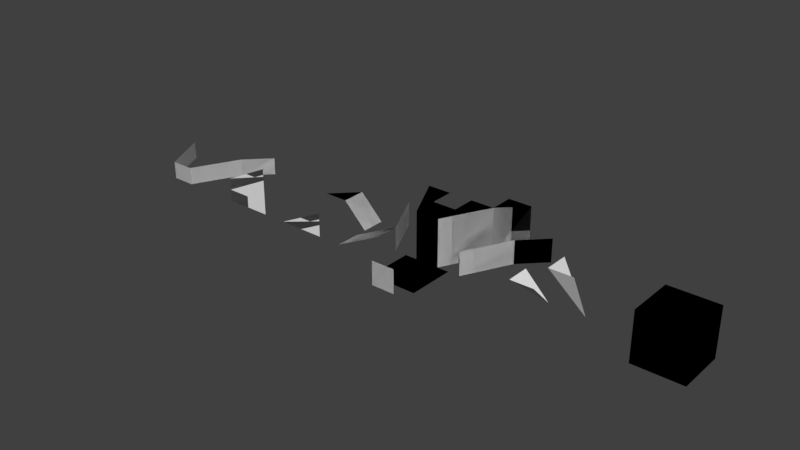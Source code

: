 # Source: environment_tileset.blend  (saved by Blender 2.79.0; exported with 4.5.12 LTS)
import bpy
from mathutils import Matrix  # noqa: F401  (used for matrix-valued properties, if any)

bpy.ops.wm.read_factory_settings(use_empty=True)
scene = bpy.context.scene
scene.name = 'Scene'

# ---- collections
col_collection_1 = bpy.data.collections.new('Collection 1'); scene.collection.children.link(col_collection_1)

# ---- materials (node trees are filled in below, after node groups)
mat_material = bpy.data.materials.new('Material')
mat_material.alpha_threshold = 0.0
mat_material.use_transparent_shadow = False
mat_material.roughness = 0.5
mat_material.line_color = (0.0, 0.0, 0.0, 1.0)

# ---- material node trees

# ---- world
world_world = bpy.data.worlds.new('World'); scene.world = world_world
world_world.color = (0.05088, 0.05088, 0.05088)
world_world.use_sun_shadow = False
world_world.sun_shadow_jitter_overblur = 0.0
world_world.cycles.sampling_method = 'MANUAL'

# ---- meshes
me_plane_009 = bpy.data.meshes.new('Plane.009')
me_plane_009.from_pydata([(-2.0, -2.0, 0.0), (2.0, -2.0, 0.0), (-2.0, -2.0, 4.0), (2.0, -2.0, 4.0), (-2.0, 2.0, 0.0), (2.0, 2.0, 4.0), (-2.0, 2.0, 4.0), (2.0, 2.0, 0.0), (-2.0, -2.0, 0.0), (2.0, -2.0, 0.0), (-2.0, -2.0, 4.0), (2.0, -2.0, 4.0), (-2.0, 2.0, 0.0), (2.0, 2.0, 4.0), (-2.0, 2.0, 4.0), (2.0, 2.0, 0.0)], [], [(0, 1, 3, 2), (4, 0, 2, 6), (7, 4, 6, 5), (1, 7, 5, 3), (8, 10, 11, 9), (12, 14, 10, 8), (15, 13, 14, 12), (9, 11, 13, 15)])
_uv = me_plane_009.uv_layers.new(name='UVMap')
_uv.uv.foreach_set('vector', [0.0001, 9.998e-05, 0.9999, 9.998e-05, 0.9999, 0.9999, 9.998e-05, 0.9999, 0.0001, 9.998e-05, 0.9999, 9.998e-05, 0.9999, 0.9999, 9.998e-05, 0.9999, 0.0001, 9.998e-05, 0.9999, 9.998e-05, 0.9999, 0.9999, 9.998e-05, 0.9999, 0.0001, 9.998e-05, 0.9999, 9.998e-05, 0.9999, 0.9999, 9.998e-05, 0.9999, 0.0001, 9.998e-05, 9.998e-05, 0.9999, 0.9999, 0.9999, 0.9999, 9.998e-05, 0.0001, 9.998e-05, 9.998e-05, 0.9999, 0.9999, 0.9999, 0.9999, 9.998e-05, 0.0001, 9.998e-05, 9.998e-05, 0.9999, 0.9999, 0.9999, 0.9999, 9.998e-05, 0.0001, 9.998e-05, 9.998e-05, 0.9999, 0.9999, 0.9999, 0.9999, 9.998e-05])
me_plane_009.use_remesh_preserve_volume = False
me_plane_009.use_remesh_preserve_attributes = False
me_plane_009.use_mirror_vertex_groups = False
me_plane_009.update()
me_cube_014 = bpy.data.meshes.new('Cube.014')
me_cube_014.from_pydata([(-1.0, -2.0, 0.0), (1.0, 2.0, 0.0), (-1.0, -2.0, 1.5), (1.0, 2.0, 1.5), (-1.0, -2.0, 0.0), (1.0, 2.0, 0.0), (-1.0, -2.0, 1.5), (1.0, 2.0, 1.5)], [], [(0, 1, 3, 2), (4, 6, 7, 5)])
me_cube_014.polygons.foreach_set('use_smooth', [True] * 2)
_uv = me_cube_014.uv_layers.new(name='UVMap')
_uv.uv.foreach_set('vector', [9.456e-05, 9.472e-05, 0.9999, 9.456e-05, 0.9999, 0.5, 9.477e-05, 0.5, 9.456e-05, 9.472e-05, 9.477e-05, 0.5, 0.9999, 0.5, 0.9999, 9.456e-05])
me_cube_014.materials.append(mat_material)
me_cube_014.use_remesh_preserve_volume = False
me_cube_014.use_remesh_preserve_attributes = False
me_cube_014.use_mirror_vertex_groups = False
me_cube_014.update()
me_cube_013 = bpy.data.meshes.new('Cube.013')
me_cube_013.from_pydata([(1.0, -2.0, 0.0), (-1.0, 2.0, 0.0), (1.0, -2.0, 1.5), (-1.0, 2.0, 1.5), (1.0, -2.0, 0.0), (-1.0, 2.0, 0.0), (1.0, -2.0, 1.5), (-1.0, 2.0, 1.5)], [], [(0, 1, 3, 2), (4, 6, 7, 5)])
me_cube_013.polygons.foreach_set('use_smooth', [True] * 2)
_uv = me_cube_013.uv_layers.new(name='UVMap')
_uv.uv.foreach_set('vector', [9.456e-05, 9.472e-05, 0.9999, 9.456e-05, 0.9999, 0.5, 9.477e-05, 0.5, 9.456e-05, 9.472e-05, 9.477e-05, 0.5, 0.9999, 0.5, 0.9999, 9.456e-05])
me_cube_013.materials.append(mat_material)
me_cube_013.use_remesh_preserve_volume = False
me_cube_013.use_remesh_preserve_attributes = False
me_cube_013.use_mirror_vertex_groups = False
me_cube_013.update()
me_cube_010 = bpy.data.meshes.new('Cube.010')
me_cube_010.from_pydata([(-1.0, -1.0, 0.0), (1.0, 1.0, 0.0), (1.0, 1.0, 1.5), (-1.0, -1.0, 1.5), (-1.0, -1.0, 0.0), (1.0, 1.0, 0.0), (1.0, 1.0, 1.5), (-1.0, -1.0, 1.5)], [], [(0, 1, 2, 3), (4, 7, 6, 5)])
me_cube_010.polygons.foreach_set('use_smooth', [True] * 2)
_uv = me_cube_010.uv_layers.new(name='UVMap')
_uv.uv.foreach_set('vector', [8.408e-05, 8.408e-05, 0.7071, 8.408e-05, 0.7071, 0.4999, 8.411e-05, 0.4999, 8.408e-05, 8.408e-05, 8.411e-05, 0.4999, 0.7071, 0.4999, 0.7071, 8.408e-05])
me_cube_010.materials.append(mat_material)
me_cube_010.use_remesh_preserve_volume = False
me_cube_010.use_remesh_preserve_attributes = False
me_cube_010.use_mirror_vertex_groups = False
me_cube_010.update()
me_plane_003 = bpy.data.meshes.new('Plane.003')
me_plane_003.from_pydata([(-1.0, -1.0, 0.0), (1.0, -1.0, 0.0), (-1.0, 0.5, -3.775e-08), (1.0, 0.5, -3.775e-08), (-1.0, -1.0, 0.0), (1.0, -1.0, 0.0), (-1.0, 0.5, -3.775e-08), (1.0, 0.5, -3.775e-08)], [], [(0, 1, 3, 2), (4, 6, 7, 5)])
me_plane_003.use_remesh_preserve_volume = False
me_plane_003.use_remesh_preserve_attributes = False
me_plane_003.use_mirror_vertex_groups = False
me_plane_003.update()
me_cube_012 = bpy.data.meshes.new('Cube.012')
me_cube_012.from_pydata([(1.0, 1.0, 0.0), (-1.0, -1.0, 4.0), (-1.0, 1.0, 4.0), (1.0, -1.0, 4.0)], [], [(0, 1, 2), (0, 3, 1)])
_uv = me_cube_012.uv_layers.new(name='UVMap')
_uv.uv.foreach_set('vector', [1.0, 1.219e-05, -8.225e-06, 0.5, -8.285e-06, 4.888e-06, 1.0, 1.219e-05, -8.285e-06, 4.888e-06, -8.225e-06, 0.5])
me_cube_012.use_remesh_preserve_volume = False
me_cube_012.use_remesh_preserve_attributes = False
me_cube_012.use_mirror_vertex_groups = False
me_cube_012.update()
me_cube_011 = bpy.data.meshes.new('Cube.011')
me_cube_011.from_pydata([(1.0, 1.0, 0.0), (-1.0, -1.0, 2.0), (-1.0, 1.0, 2.0), (1.0, -1.0, 2.0)], [], [(0, 1, 2), (0, 3, 1)])
_uv = me_cube_011.uv_layers.new(name='UVMap')
_uv.uv.foreach_set('vector', [0.5857, 0.5859, 9.848e-05, 0.9999, 9.848e-05, 0.5859, 0.5857, 0.5859, 9.847e-05, 0.5859, 9.853e-05, 0.9999])
me_cube_011.use_remesh_preserve_volume = False
me_cube_011.use_remesh_preserve_attributes = False
me_cube_011.use_mirror_vertex_groups = False
me_cube_011.update()
me_plane_004 = bpy.data.meshes.new('Plane.004')
me_plane_004.from_pydata([(-1.0, -1.0, 2.0), (1.0, -1.0, 0.0), (-1.0, 1.0, 2.0), (1.0, 1.0, 0.0), (-3.0, -1.0, 2.0), (-1.0, -1.0, 2.0), (1.0, -1.0, 0.0), (-1.0, 1.0, 2.0), (1.0, 1.0, 0.0), (-3.0, -1.0, 2.0), (-1.0, -1.0, 2.0), (1.0, -1.0, 0.0), (-1.0, 1.0, 2.0), (1.0, 1.0, 0.0), (-3.0, -1.0, 2.0), (-1.0, -1.0, 2.0), (1.0, -1.0, 0.0), (-1.0, 1.0, 2.0), (1.0, 1.0, 0.0), (-3.0, -1.0, 2.0)], [], [(0, 1, 3, 2), (0, 2, 4), (5, 7, 8, 6), (5, 9, 7), (10, 12, 13, 11), (10, 14, 12), (15, 16, 18, 17), (15, 17, 19)])
_uv = me_plane_004.uv_layers.new(name='UVMap')
_uv.uv.foreach_set('vector', [0.5, 7.073e-05, 0.9999, 7.07e-05, 0.9999, 0.5, 0.5, 0.5, 0.5, 7.073e-05, 0.5, 0.5, 7.07e-05, 7.07e-05, 0.5, 7.073e-05, 0.5, 0.5, 0.9999, 0.5, 0.9999, 7.07e-05, 0.5, 7.073e-05, 7.07e-05, 7.07e-05, 0.5, 0.5, 0.5, 7.073e-05, 0.5, 0.5, 0.9999, 0.5, 0.9999, 7.07e-05, 0.5, 7.073e-05, 7.07e-05, 7.07e-05, 0.5, 0.5, 0.5, 7.073e-05, 0.9999, 7.07e-05, 0.9999, 0.5, 0.5, 0.5, 0.5, 7.073e-05, 0.5, 0.5, 7.07e-05, 7.07e-05])
me_plane_004.use_remesh_preserve_volume = False
me_plane_004.use_remesh_preserve_attributes = False
me_plane_004.use_mirror_vertex_groups = False
me_plane_004.update()
me_plane_007 = bpy.data.meshes.new('Plane.007')
me_plane_007.from_pydata([(-2.0, -1.192e-07, 2.0), (2.0, -2.384e-07, 2.0), (2.0, 1.192e-07, 4.0), (-2.0, -1.192e-07, 0.0), (2.0, -2.384e-07, 0.0), (-2.0, -1.192e-07, 2.0), (2.0, -2.384e-07, 2.0), (2.0, 1.192e-07, 4.0), (-2.0, -1.192e-07, 0.0), (2.0, -2.384e-07, 0.0)], [], [(0, 1, 2), (1, 0, 3, 4), (5, 7, 6), (6, 9, 8, 5)])
_uv = me_plane_007.uv_layers.new(name='UVMap')
_uv.uv.foreach_set('vector', [0.0001, 0.5, 0.9999, 0.5, 0.9999, 0.9999, 0.9999, 0.5, 0.0001, 0.5, 9.998e-05, 0.0001, 0.9999, 9.998e-05, 0.0001, 0.5, 0.9999, 0.9999, 0.9999, 0.5, 0.9999, 0.5, 0.9999, 9.998e-05, 9.998e-05, 0.0001, 0.0001, 0.5])
me_plane_007.use_remesh_preserve_volume = False
me_plane_007.use_remesh_preserve_attributes = False
me_plane_007.use_mirror_vertex_groups = False
me_plane_007.update()
me_plane_006 = bpy.data.meshes.new('Plane.006')
me_plane_006.from_pydata([(-2.0, -1.192e-07, 0.0), (2.0, -2.384e-07, 0.0), (2.0, 1.192e-07, 2.0), (-2.0, -1.192e-07, 0.0), (2.0, -2.384e-07, 0.0), (2.0, 1.192e-07, 2.0)], [], [(0, 1, 2), (3, 5, 4)])
_uv = me_plane_006.uv_layers.new(name='UVMap')
_uv.uv.foreach_set('vector', [7.07e-05, 7.073e-05, 0.9999, 7.07e-05, 0.9999, 0.5, 7.07e-05, 7.073e-05, 0.9999, 0.5, 0.9999, 7.07e-05])
me_plane_006.use_remesh_preserve_volume = False
me_plane_006.use_remesh_preserve_attributes = False
me_plane_006.use_mirror_vertex_groups = False
me_plane_006.update()
me_plane_005 = bpy.data.meshes.new('Plane.005')
me_plane_005.from_pydata([(-1.0, -1.0, 0.0), (1.0, -1.0, 0.0), (-1.0, 1.0, 0.0), (1.0, 1.0, 0.0), (-1.0, -1.0, 0.0), (1.0, -1.0, 0.0), (-1.0, 1.0, 0.0), (1.0, 1.0, 0.0)], [], [(0, 1, 3, 2), (4, 6, 7, 5)])
me_plane_005.use_remesh_preserve_volume = False
me_plane_005.use_remesh_preserve_attributes = False
me_plane_005.use_mirror_vertex_groups = False
me_plane_005.update()
me_cube_009 = bpy.data.meshes.new('Cube.009')
me_cube_009.from_pydata([(-1.0, -1.0, 0.0), (1.0, 1.0, 0.0), (1.0, 1.0, 2.0), (-1.0, -1.0, 2.0), (-1.0, -1.0, 0.0), (1.0, 1.0, 0.0), (1.0, 1.0, 2.0), (-1.0, -1.0, 2.0)], [], [(0, 1, 2, 3), (4, 7, 6, 5)])
me_cube_009.polygons.foreach_set('use_smooth', [True] * 2)
_uv = me_cube_009.uv_layers.new(name='UVMap')
_uv.uv.foreach_set('vector', [8.408e-05, 8.408e-05, 0.7071, 8.408e-05, 0.7071, 0.4999, 8.411e-05, 0.4999, 8.408e-05, 8.408e-05, 8.411e-05, 0.4999, 0.7071, 0.4999, 0.7071, 8.408e-05])
me_cube_009.materials.append(mat_material)
me_cube_009.use_remesh_preserve_volume = False
me_cube_009.use_remesh_preserve_attributes = False
me_cube_009.use_mirror_vertex_groups = False
me_cube_009.update()
me_cube_008 = bpy.data.meshes.new('Cube.008')
me_cube_008.from_pydata([(1.0, -2.0, 0.0), (-1.0, 2.0, 0.0), (1.0, -2.0, 2.0), (-1.0, 2.0, 2.0), (1.0, -2.0, 0.0), (-1.0, 2.0, 0.0), (1.0, -2.0, 2.0), (-1.0, 2.0, 2.0)], [], [(0, 1, 3, 2), (4, 6, 7, 5)])
me_cube_008.polygons.foreach_set('use_smooth', [True] * 2)
_uv = me_cube_008.uv_layers.new(name='UVMap')
_uv.uv.foreach_set('vector', [9.456e-05, 9.472e-05, 0.9999, 9.456e-05, 0.9999, 0.5, 9.477e-05, 0.5, 9.456e-05, 9.472e-05, 9.477e-05, 0.5, 0.9999, 0.5, 0.9999, 9.456e-05])
me_cube_008.materials.append(mat_material)
me_cube_008.use_remesh_preserve_volume = False
me_cube_008.use_remesh_preserve_attributes = False
me_cube_008.use_mirror_vertex_groups = False
me_cube_008.update()
me_cube_007 = bpy.data.meshes.new('Cube.007')
me_cube_007.from_pydata([(-1.0, -2.0, 0.0), (1.0, 2.0, 0.0), (-1.0, -2.0, 2.0), (1.0, 2.0, 2.0), (-1.0, -2.0, 0.0), (1.0, 2.0, 0.0), (-1.0, -2.0, 2.0), (1.0, 2.0, 2.0)], [], [(0, 1, 3, 2), (4, 6, 7, 5)])
me_cube_007.polygons.foreach_set('use_smooth', [True] * 2)
_uv = me_cube_007.uv_layers.new(name='UVMap')
_uv.uv.foreach_set('vector', [9.456e-05, 9.472e-05, 0.9999, 9.456e-05, 0.9999, 0.5, 9.477e-05, 0.5, 9.456e-05, 9.472e-05, 9.477e-05, 0.5, 0.9999, 0.5, 0.9999, 9.456e-05])
me_cube_007.materials.append(mat_material)
me_cube_007.use_remesh_preserve_volume = False
me_cube_007.use_remesh_preserve_attributes = False
me_cube_007.use_mirror_vertex_groups = False
me_cube_007.update()
me_plane_002 = bpy.data.meshes.new('Plane.002')
me_plane_002.from_pydata([(-2.0, -1.0, 0.0), (2.0, -1.0, 2.0), (-2.0, 1.0, 0.0), (2.0, 1.0, 2.0), (-2.0, -1.0, 0.0), (2.0, -1.0, 2.0), (-2.0, 1.0, 0.0), (2.0, 1.0, 2.0)], [], [(0, 1, 3, 2), (4, 6, 7, 5)])
_uv = me_plane_002.uv_layers.new(name='UVMap')
_uv.uv.foreach_set('vector', [6.687e-05, 6.687e-05, 0.9999, 6.692e-05, 0.9999, 0.4472, 6.692e-05, 0.4472, 6.687e-05, 6.687e-05, 6.692e-05, 0.4472, 0.9999, 0.4472, 0.9999, 6.692e-05])
me_plane_002.use_remesh_preserve_volume = False
me_plane_002.use_remesh_preserve_attributes = False
me_plane_002.use_mirror_vertex_groups = False
me_plane_002.update()
me_plane_001 = bpy.data.meshes.new('Plane.001')
me_plane_001.from_pydata([(-2.0, -2.0, 0.0), (2.0, -2.0, 0.0), (-2.0, 2.0, 0.0), (2.0, 2.0, 0.0), (-2.0, -2.0, 0.0), (2.0, -2.0, 0.0), (-2.0, 2.0, 0.0), (2.0, 2.0, 0.0)], [], [(0, 1, 3, 2), (4, 6, 7, 5)])
_uv = me_plane_001.uv_layers.new(name='UVMap')
_uv.uv.foreach_set('vector', [9.998e-05, 0.0001001, 0.9999, 9.998e-05, 0.9999, 0.9999, 0.0001, 0.9999, 9.998e-05, 0.0001001, 0.0001, 0.9999, 0.9999, 0.9999, 0.9999, 9.998e-05])
me_plane_001.use_remesh_preserve_volume = False
me_plane_001.use_remesh_preserve_attributes = False
me_plane_001.use_mirror_vertex_groups = False
me_plane_001.update()
me_plane = bpy.data.meshes.new('Plane')
me_plane.from_pydata([(-1.0, -1.0, 0.0), (1.0, -1.0, 0.0), (-1.0, 1.0, 0.0), (1.0, 1.0, 0.0), (-1.0, -1.0, 0.0), (1.0, -1.0, 0.0), (-1.0, 1.0, 0.0), (1.0, 1.0, 0.0)], [], [(0, 1, 3, 2), (4, 6, 7, 5)])
_uv = me_plane.uv_layers.new(name='UVMap')
_uv.uv.foreach_set('vector', [-8.487e-07, 1.976e-06, 0.4999, 1.976e-06, 0.4999, 0.4999, -8.487e-07, 0.4999, -8.487e-07, 1.976e-06, -8.487e-07, 0.4999, 0.4999, 0.4999, 0.4999, 1.976e-06])
me_plane.use_remesh_preserve_volume = False
me_plane.use_remesh_preserve_attributes = False
me_plane.use_mirror_vertex_groups = False
me_plane.update()
me_cube_006 = bpy.data.meshes.new('Cube.006')
me_cube_006.from_pydata([(1.0, -2.0, 0.0), (-1.0, 2.0, 0.0), (1.0, 2.0, 0.0), (1.0, -2.0, 0.0), (-1.0, 2.0, 0.0), (1.0, 2.0, 0.0)], [], [(0, 2, 1), (3, 4, 5)])
_uv = me_cube_006.uv_layers.new(name='UVMap')
_uv.uv.foreach_set('vector', [0.894, 0.4478, -0.0003087, 0.4472, 1.292e-05, 3.895e-05, 0.894, 0.4478, 1.292e-05, 3.895e-05, -0.0003087, 0.4472])
me_cube_006.materials.append(mat_material)
me_cube_006.use_remesh_preserve_volume = False
me_cube_006.use_remesh_preserve_attributes = False
me_cube_006.use_mirror_vertex_groups = False
me_cube_006.update()
me_cube_005 = bpy.data.meshes.new('Cube.005')
me_cube_005.from_pydata([(1.0, -2.0, 0.0), (-1.0, 2.0, 0.0), (1.0, -2.0, 4.0), (-1.0, 2.0, 4.0), (1.0, -2.0, 0.0), (-1.0, 2.0, 0.0), (1.0, -2.0, 4.0), (-1.0, 2.0, 4.0)], [], [(0, 1, 3, 2), (4, 6, 7, 5)])
me_cube_005.polygons.foreach_set('use_smooth', [True] * 2)
_uv = me_cube_005.uv_layers.new(name='UVMap')
_uv.uv.foreach_set('vector', [9.456e-05, 9.472e-05, 0.9999, 9.456e-05, 0.9999, 1.0, 9.477e-05, 1.0, 9.456e-05, 9.472e-05, 9.477e-05, 1.0, 0.9999, 1.0, 0.9999, 9.456e-05])
me_cube_005.materials.append(mat_material)
me_cube_005.use_remesh_preserve_volume = False
me_cube_005.use_remesh_preserve_attributes = False
me_cube_005.use_mirror_vertex_groups = False
me_cube_005.update()
me_cube_004 = bpy.data.meshes.new('Cube.004')
me_cube_004.from_pydata([(-1.0, -2.0, 0.0), (1.0, 2.0, 0.0), (-1.0, 2.0, 0.0), (-1.0, -2.0, 0.0), (1.0, 2.0, 0.0), (-1.0, 2.0, 0.0)], [], [(0, 1, 2), (3, 5, 4)])
_uv = me_cube_004.uv_layers.new(name='UVMap')
_uv.uv.foreach_set('vector', [7.07e-05, 0.5, 0.9999, 7.07e-05, 0.9999, 0.5, 7.07e-05, 0.5, 0.9999, 0.5, 0.9999, 7.07e-05])
me_cube_004.materials.append(mat_material)
me_cube_004.use_remesh_preserve_volume = False
me_cube_004.use_remesh_preserve_attributes = False
me_cube_004.use_mirror_vertex_groups = False
me_cube_004.update()
me_cube_003 = bpy.data.meshes.new('Cube.003')
me_cube_003.from_pydata([(1.0, 1.0, 0.0), (-1.0, -1.0, 0.0), (-1.0, 1.0, 0.0), (1.0, 1.0, 0.0), (-1.0, -1.0, 0.0), (-1.0, 1.0, 0.0)], [], [(1, 0, 2), (4, 5, 3)])
_uv = me_cube_003.uv_layers.new(name='UVMap')
_uv.uv.foreach_set('vector', [1.879e-05, 1.574e-05, 0.4999, 0.4999, 1.885e-05, 0.4999, 1.879e-05, 1.574e-05, 1.885e-05, 0.4999, 0.4999, 0.4999])
me_cube_003.materials.append(mat_material)
me_cube_003.use_remesh_preserve_volume = False
me_cube_003.use_remesh_preserve_attributes = False
me_cube_003.use_mirror_vertex_groups = False
me_cube_003.update()
me_cube_002 = bpy.data.meshes.new('Cube.002')
me_cube_002.from_pydata([(-1.0, -2.0, 0.0), (1.0, 2.0, 0.0), (-1.0, -2.0, 4.0), (1.0, 2.0, 4.0), (-1.0, -2.0, 0.0), (1.0, 2.0, 0.0), (-1.0, -2.0, 4.0), (1.0, 2.0, 4.0)], [], [(0, 1, 3, 2), (4, 6, 7, 5)])
me_cube_002.polygons.foreach_set('use_smooth', [True] * 2)
_uv = me_cube_002.uv_layers.new(name='UVMap')
_uv.uv.foreach_set('vector', [9.456e-05, 9.472e-05, 0.9999, 9.456e-05, 0.9999, 1.0, 9.477e-05, 1.0, 9.456e-05, 9.472e-05, 9.477e-05, 1.0, 0.9999, 1.0, 0.9999, 9.456e-05])
me_cube_002.materials.append(mat_material)
me_cube_002.use_remesh_preserve_volume = False
me_cube_002.use_remesh_preserve_attributes = False
me_cube_002.use_mirror_vertex_groups = False
me_cube_002.update()
me_cube_001 = bpy.data.meshes.new('Cube.001')
me_cube_001.from_pydata([(-1.0, -1.0, 0.0), (1.0, 1.0, 0.0), (1.0, 1.0, 4.0), (-1.0, -1.0, 4.0), (-1.0, -1.0, 0.0), (1.0, 1.0, 0.0), (1.0, 1.0, 4.0), (-1.0, -1.0, 4.0)], [], [(0, 1, 2, 3), (4, 7, 6, 5)])
me_cube_001.polygons.foreach_set('use_smooth', [True] * 2)
_uv = me_cube_001.uv_layers.new(name='UVMap')
_uv.uv.foreach_set('vector', [8.408e-05, 8.408e-05, 0.7071, 8.408e-05, 0.7071, 0.9999, 8.411e-05, 0.9999, 8.408e-05, 8.408e-05, 8.411e-05, 0.9999, 0.7071, 0.9999, 0.7071, 8.408e-05])
me_cube_001.materials.append(mat_material)
me_cube_001.use_remesh_preserve_volume = False
me_cube_001.use_remesh_preserve_attributes = False
me_cube_001.use_mirror_vertex_groups = False
me_cube_001.update()
me_cube = bpy.data.meshes.new('Cube')
me_cube.from_pydata([(-1.0, 0.0, 0.0), (1.0, 0.0, 0.0), (-1.0, 0.0, 4.0), (1.0, 0.0, 4.0), (-1.0, 0.0, 0.0), (1.0, 0.0, 0.0), (-1.0, 0.0, 4.0), (1.0, 0.0, 4.0)], [], [(0, 1, 3, 2), (4, 6, 7, 5)])
me_cube.polygons.foreach_set('use_smooth', [True] * 2)
_uv = me_cube.uv_layers.new(name='UVMap')
_uv.uv.foreach_set('vector', [7.082e-05, 7.07e-05, 0.5, 7.073e-05, 0.5, 0.9999, 7.07e-05, 0.9999, 7.082e-05, 7.07e-05, 7.07e-05, 0.9999, 0.5, 0.9999, 0.5, 7.073e-05])
me_cube.materials.append(mat_material)
me_cube.use_remesh_preserve_volume = False
me_cube.use_remesh_preserve_attributes = False
me_cube.use_mirror_vertex_groups = False
me_cube.update()

# ---- objects
ob_tall_box = bpy.data.objects.new('tall_box', me_plane_009)
ob_short_wall_longcorner_right_short = bpy.data.objects.new('short_wall_longcorner_right_short', me_cube_014)
ob_short_wall_longcorner_left_short = bpy.data.objects.new('short_wall_longcorner_left_short', me_cube_013)
ob_short_wall_corner_short = bpy.data.objects.new('short_wall_corner_short', me_cube_010)
ob_double_sided_collision_plane_short = bpy.data.objects.new('double_sided_collision_plane_short', me_plane_003)
ob_tall_wall_intersection = bpy.data.objects.new('tall_wall_intersection', me_cube_012)
ob_short_wall_intersection = bpy.data.objects.new('short_wall_intersection', me_cube_011)
ob_ramp_spriral = bpy.data.objects.new('ramp_spriral', me_plane_004)
ob_tall_ramp_wall = bpy.data.objects.new('tall_ramp_wall', me_plane_007)
ob_short_ramp_wall = bpy.data.objects.new('short_ramp_wall', me_plane_006)
ob_double_sided_collision_plane = bpy.data.objects.new('double_sided_collision_plane', me_plane_005)
ob_short_wall_corner = bpy.data.objects.new('short_wall_corner', me_cube_009)
ob_short_wall_longcorner_left = bpy.data.objects.new('short_wall_longcorner_left', me_cube_008)
ob_short_wall_longcorner_right = bpy.data.objects.new('short_wall_longcorner_right', me_cube_007)
ob_ramp_up = bpy.data.objects.new('ramp_up', me_plane_002)
ob_flat_large = bpy.data.objects.new('flat_large', me_plane_001)
ob_flat = bpy.data.objects.new('flat', me_plane)
ob_flat_long_left = bpy.data.objects.new('flat_long_left', me_cube_006)
ob_tall_wall_longcorner_left = bpy.data.objects.new('tall_wall_longcorner_left', me_cube_005)
ob_flat_long_right = bpy.data.objects.new('flat_long_right', me_cube_004)
ob_flat_corner = bpy.data.objects.new('flat_corner', me_cube_003)
ob_tall_wall_longcorner_right = bpy.data.objects.new('tall_wall_longcorner_right', me_cube_002)
ob_tall_wall_corner = bpy.data.objects.new('tall_wall_corner', me_cube_001)
ob_tall_wall = bpy.data.objects.new('tall_wall', me_cube)

# ---- transforms, parenting, visibility, modifiers, constraints
ob_tall_box.location = (20.0, 0.0, 0.0)
ob_tall_box.lineart.crease_threshold = 0.0
ob_short_wall_longcorner_right_short.location = (-23.0, 0.0, 0.0)
ob_short_wall_longcorner_right_short.lock_rotations_4d = False
ob_short_wall_longcorner_right_short.empty_display_type = 'ARROWS'
ob_short_wall_longcorner_right_short.lineart.crease_threshold = 0.0
ob_short_wall_longcorner_left_short.location = (-27.0, 0.0, 0.0)
ob_short_wall_longcorner_left_short.lock_rotations_4d = False
ob_short_wall_longcorner_left_short.empty_display_type = 'ARROWS'
ob_short_wall_longcorner_left_short.lineart.crease_threshold = 0.0
ob_short_wall_corner_short.location = (-21.0, 3.0, 0.0)
ob_short_wall_corner_short.lock_rotations_4d = False
ob_short_wall_corner_short.empty_display_type = 'ARROWS'
ob_short_wall_corner_short.lineart.crease_threshold = 0.0
ob_double_sided_collision_plane_short.location = (-25.0, -2.0, 1.0)
ob_double_sided_collision_plane_short.rotation_euler = (1.571, 2.22e-16, 2.22e-16)
ob_double_sided_collision_plane_short.lineart.crease_threshold = 0.0
ob_tall_wall_intersection.location = (12.0, 0.0, 0.0)
ob_tall_wall_intersection.lineart.crease_threshold = 0.0
ob_short_wall_intersection.location = (9.0, 0.0, 0.0)
ob_short_wall_intersection.lineart.crease_threshold = 0.0
ob_ramp_spriral.location = (-8.0, 2.0, 0.0)
ob_ramp_spriral.lineart.crease_threshold = 0.0
ob_tall_ramp_wall.location = (-17.0, -2.0, 0.0)
ob_tall_ramp_wall.lineart.crease_threshold = 0.0
ob_short_ramp_wall.location = (-11.0, -2.0, 0.0)
ob_short_ramp_wall.lineart.crease_threshold = 0.0
ob_double_sided_collision_plane.location = (0.0, -5.0, 1.0)
ob_double_sided_collision_plane.rotation_euler = (1.571, 2.22e-16, 2.22e-16)
ob_double_sided_collision_plane.lineart.crease_threshold = 0.0
ob_short_wall_corner.location = (6.0, 5.0, 0.0)
ob_short_wall_corner.lock_rotations_4d = False
ob_short_wall_corner.empty_display_type = 'ARROWS'
ob_short_wall_corner.lineart.crease_threshold = 0.0
ob_short_wall_longcorner_left.location = (-4.0, 2.0, 0.0)
ob_short_wall_longcorner_left.lock_rotations_4d = False
ob_short_wall_longcorner_left.empty_display_type = 'ARROWS'
ob_short_wall_longcorner_left.lineart.crease_threshold = 0.0
ob_short_wall_longcorner_right.location = (4.0, 2.0, 0.0)
ob_short_wall_longcorner_right.lock_rotations_4d = False
ob_short_wall_longcorner_right.empty_display_type = 'ARROWS'
ob_short_wall_longcorner_right.lineart.crease_threshold = 0.0
ob_ramp_up.location = (-5.0, -1.0, 9.686e-08)
ob_ramp_up.lineart.crease_threshold = 0.0
ob_flat_large.location = (0.0, -2.0, 0.0)
ob_flat_large.lineart.crease_threshold = 0.0
ob_flat.location = (0.0, 1.0, 4.0)
ob_flat.lineart.crease_threshold = 0.0
ob_flat_long_left.location = (-2.0, 2.0, 4.0)
ob_flat_long_left.lock_rotations_4d = False
ob_flat_long_left.empty_display_type = 'ARROWS'
ob_flat_long_left.lineart.crease_threshold = 0.0
ob_tall_wall_longcorner_left.location = (-2.0, 2.0, 0.0)
ob_tall_wall_longcorner_left.lock_rotations_4d = False
ob_tall_wall_longcorner_left.empty_display_type = 'ARROWS'
ob_tall_wall_longcorner_left.lineart.crease_threshold = 0.0
ob_flat_long_right.location = (2.0, 2.0, 4.0)
ob_flat_long_right.lock_rotations_4d = False
ob_flat_long_right.empty_display_type = 'ARROWS'
ob_flat_long_right.lineart.crease_threshold = 0.0
ob_flat_corner.location = (4.0, 5.0, 4.0)
ob_flat_corner.lock_rotations_4d = False
ob_flat_corner.empty_display_type = 'ARROWS'
ob_flat_corner.lineart.crease_threshold = 0.0
ob_tall_wall_longcorner_right.location = (2.0, 2.0, 0.0)
ob_tall_wall_longcorner_right.lock_rotations_4d = False
ob_tall_wall_longcorner_right.empty_display_type = 'ARROWS'
ob_tall_wall_longcorner_right.lineart.crease_threshold = 0.0
ob_tall_wall_corner.location = (4.0, 5.0, 0.0)
ob_tall_wall_corner.lock_rotations_4d = False
ob_tall_wall_corner.empty_display_type = 'ARROWS'
ob_tall_wall_corner.lineart.crease_threshold = 0.0
ob_tall_wall.location = (0.0, 0.0, 0.0)
ob_tall_wall.lock_rotations_4d = False
ob_tall_wall.empty_display_type = 'ARROWS'
ob_tall_wall.lineart.crease_threshold = 0.0

# ---- collection membership
col_collection_1.objects.link(ob_tall_box)
col_collection_1.objects.link(ob_short_wall_longcorner_right_short)
col_collection_1.objects.link(ob_short_wall_longcorner_left_short)
col_collection_1.objects.link(ob_short_wall_corner_short)
col_collection_1.objects.link(ob_double_sided_collision_plane_short)
col_collection_1.objects.link(ob_tall_wall_intersection)
col_collection_1.objects.link(ob_short_wall_intersection)
col_collection_1.objects.link(ob_ramp_spriral)
col_collection_1.objects.link(ob_tall_ramp_wall)
col_collection_1.objects.link(ob_short_ramp_wall)
col_collection_1.objects.link(ob_double_sided_collision_plane)
col_collection_1.objects.link(ob_short_wall_corner)
col_collection_1.objects.link(ob_short_wall_longcorner_left)
col_collection_1.objects.link(ob_short_wall_longcorner_right)
col_collection_1.objects.link(ob_ramp_up)
col_collection_1.objects.link(ob_flat_large)
col_collection_1.objects.link(ob_flat)
col_collection_1.objects.link(ob_flat_long_left)
col_collection_1.objects.link(ob_tall_wall_longcorner_left)
col_collection_1.objects.link(ob_flat_long_right)
col_collection_1.objects.link(ob_flat_corner)
col_collection_1.objects.link(ob_tall_wall_longcorner_right)
col_collection_1.objects.link(ob_tall_wall_corner)
col_collection_1.objects.link(ob_tall_wall)

# ---- scene / render settings (as saved in the file)
scene.frame_start = 1; scene.frame_end = 250; scene.frame_set(2)
scene.render.engine = 'BLENDER_EEVEE_NEXT'
scene.render.resolution_percentage = 50
scene.render.dither_intensity = 0.0
scene.cycles.use_denoising = False
scene.cycles.samples = 128
scene.cycles.sampling_pattern = 'TABULATED_SOBOL'
scene.cycles.use_adaptive_sampling = False
scene.cycles.use_light_tree = False
scene.cycles.blur_glossy = 0.0
scene.cycles.sample_clamp_indirect = 0.0
scene.view_settings.view_transform = 'Standard'
bpy.context.view_layer.update()

# ---- added for rendering (the .blend has no active camera and no usable light): camera, sun
cam_auto = bpy.data.cameras.new('AutoCamera')
cam_auto.lens = 50.0
cam_auto.sensor_width = 36.0
cam_auto.clip_end = 1000.0
ob_auto_camera = bpy.data.objects.new('AutoCamera', cam_auto)
scene.collection.objects.link(ob_auto_camera)
ob_auto_camera.location = (44.5119, -56.5143, 40.0095)
ob_auto_camera.rotation_euler = (1.09748, -7.21219e-08, 0.694738)
scene.camera = ob_auto_camera
light_auto_sun = bpy.data.lights.new('AutoSun', 'SUN')
light_auto_sun.energy = 3.0
light_auto_sun.angle = 0.0523599
ob_auto_sun = bpy.data.objects.new('AutoSun', light_auto_sun)
scene.collection.objects.link(ob_auto_sun)
ob_auto_sun.rotation_euler = (0.872665, 0.174533, 0.523599)
bpy.context.view_layer.update()
